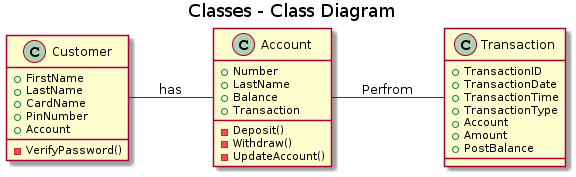

The diagram above was rendered by PlantUML. Its source (embedded in the PNG):
@startuml
title Classes - Class Diagram


class Customer {
  +FirstName
  +LastName
  +CardName
  +PinNumber
  +Account
  -VerifyPassword()
}

class Account {
  +Number
  +LastName
  +Balance
  +Transaction
  -Deposit()
  -Withdraw()
  -UpdateAccount()
  }
  
class Transaction {
  +TransactionID
  +TransactionDate
  +TransactionTime
  +TransactionType
  +Account
  +Amount
  +PostBalance
  }
  
Left to Right direction
class Customer -- Class Account: has
class Account -- Class Transaction: Perfrom
@enduml